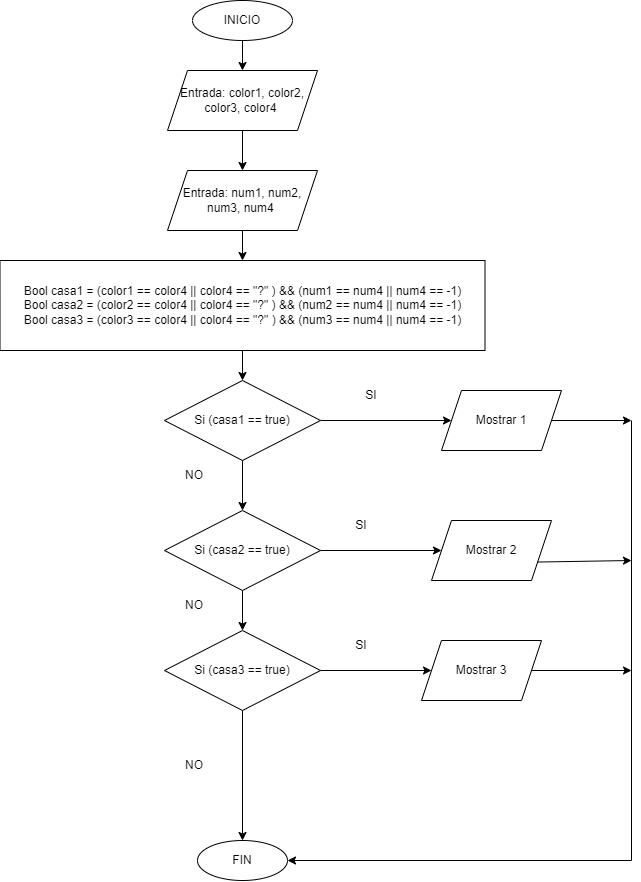

The diagram above was exported from draw.io. Its source (the exported page's mxGraphModel, read from the mxfile embedded in the PNG):
<mxGraphModel dx="1843" dy="796" grid="1" gridSize="10" guides="1" tooltips="1" connect="1" arrows="1" fold="1" page="1" pageScale="1" pageWidth="827" pageHeight="1169" math="0" shadow="0">
  <root>
    <mxCell id="WIyWlLk6GJQsqaUBKTNV-0" />
    <mxCell id="WIyWlLk6GJQsqaUBKTNV-1" parent="WIyWlLk6GJQsqaUBKTNV-0" />
    <mxCell id="0jo7xgzG1DkSvXHBVzWe-15" value="" style="edgeStyle=orthogonalEdgeStyle;rounded=0;orthogonalLoop=1;jettySize=auto;html=1;" edge="1" parent="WIyWlLk6GJQsqaUBKTNV-1" source="0jo7xgzG1DkSvXHBVzWe-0" target="0jo7xgzG1DkSvXHBVzWe-2">
      <mxGeometry relative="1" as="geometry" />
    </mxCell>
    <mxCell id="0jo7xgzG1DkSvXHBVzWe-0" value="INICIO" style="ellipse;whiteSpace=wrap;html=1;" vertex="1" parent="WIyWlLk6GJQsqaUBKTNV-1">
      <mxGeometry x="361" y="20" width="100" height="40" as="geometry" />
    </mxCell>
    <mxCell id="0jo7xgzG1DkSvXHBVzWe-1" value="FIN" style="ellipse;whiteSpace=wrap;html=1;" vertex="1" parent="WIyWlLk6GJQsqaUBKTNV-1">
      <mxGeometry x="366" y="860" width="90" height="40" as="geometry" />
    </mxCell>
    <mxCell id="0jo7xgzG1DkSvXHBVzWe-13" value="" style="edgeStyle=orthogonalEdgeStyle;rounded=0;orthogonalLoop=1;jettySize=auto;html=1;" edge="1" parent="WIyWlLk6GJQsqaUBKTNV-1" source="0jo7xgzG1DkSvXHBVzWe-2" target="0jo7xgzG1DkSvXHBVzWe-5">
      <mxGeometry relative="1" as="geometry" />
    </mxCell>
    <mxCell id="0jo7xgzG1DkSvXHBVzWe-2" value="Entrada: color1, color2, color3, color4&amp;nbsp;" style="shape=parallelogram;perimeter=parallelogramPerimeter;whiteSpace=wrap;html=1;fixedSize=1;" vertex="1" parent="WIyWlLk6GJQsqaUBKTNV-1">
      <mxGeometry x="336" y="90" width="150" height="60" as="geometry" />
    </mxCell>
    <mxCell id="0jo7xgzG1DkSvXHBVzWe-16" value="" style="edgeStyle=orthogonalEdgeStyle;rounded=0;orthogonalLoop=1;jettySize=auto;html=1;" edge="1" parent="WIyWlLk6GJQsqaUBKTNV-1" source="0jo7xgzG1DkSvXHBVzWe-4" target="0jo7xgzG1DkSvXHBVzWe-6">
      <mxGeometry relative="1" as="geometry" />
    </mxCell>
    <mxCell id="0jo7xgzG1DkSvXHBVzWe-4" value="Bool casa1 = (color1 == color4 || color4 == &quot;?&quot; ) &amp;amp;&amp;amp; (num1 == num4 || num4 == -1)&lt;br&gt;Bool casa2 = (color2 == color4 || color4 == &quot;?&quot; ) &amp;amp;&amp;amp; (num2 == num4 || num4 == -1)&lt;div&gt;Bool casa3 =&amp;nbsp;&lt;span style=&quot;background-color: initial;&quot;&gt;(color3 == color4 || color4 == &quot;?&quot; ) &amp;amp;&amp;amp; (num3 == num4 || num4 == -1)&lt;/span&gt;&lt;/div&gt;" style="rounded=0;whiteSpace=wrap;html=1;" vertex="1" parent="WIyWlLk6GJQsqaUBKTNV-1">
      <mxGeometry x="168.5" y="280" width="485" height="90" as="geometry" />
    </mxCell>
    <mxCell id="0jo7xgzG1DkSvXHBVzWe-14" value="" style="edgeStyle=orthogonalEdgeStyle;rounded=0;orthogonalLoop=1;jettySize=auto;html=1;" edge="1" parent="WIyWlLk6GJQsqaUBKTNV-1" source="0jo7xgzG1DkSvXHBVzWe-5" target="0jo7xgzG1DkSvXHBVzWe-4">
      <mxGeometry relative="1" as="geometry" />
    </mxCell>
    <mxCell id="0jo7xgzG1DkSvXHBVzWe-5" value="Entrada: num1, num2, num3, num4&amp;nbsp;" style="shape=parallelogram;perimeter=parallelogramPerimeter;whiteSpace=wrap;html=1;fixedSize=1;" vertex="1" parent="WIyWlLk6GJQsqaUBKTNV-1">
      <mxGeometry x="336" y="190" width="150" height="60" as="geometry" />
    </mxCell>
    <mxCell id="0jo7xgzG1DkSvXHBVzWe-17" value="" style="edgeStyle=orthogonalEdgeStyle;rounded=0;orthogonalLoop=1;jettySize=auto;html=1;" edge="1" parent="WIyWlLk6GJQsqaUBKTNV-1" source="0jo7xgzG1DkSvXHBVzWe-6" target="0jo7xgzG1DkSvXHBVzWe-7">
      <mxGeometry relative="1" as="geometry" />
    </mxCell>
    <mxCell id="0jo7xgzG1DkSvXHBVzWe-20" value="" style="edgeStyle=orthogonalEdgeStyle;rounded=0;orthogonalLoop=1;jettySize=auto;html=1;" edge="1" parent="WIyWlLk6GJQsqaUBKTNV-1" source="0jo7xgzG1DkSvXHBVzWe-6" target="0jo7xgzG1DkSvXHBVzWe-9">
      <mxGeometry relative="1" as="geometry" />
    </mxCell>
    <mxCell id="0jo7xgzG1DkSvXHBVzWe-6" value="Si (casa1 == true)" style="rhombus;whiteSpace=wrap;html=1;" vertex="1" parent="WIyWlLk6GJQsqaUBKTNV-1">
      <mxGeometry x="333" y="400" width="156" height="80" as="geometry" />
    </mxCell>
    <mxCell id="0jo7xgzG1DkSvXHBVzWe-18" value="" style="edgeStyle=orthogonalEdgeStyle;rounded=0;orthogonalLoop=1;jettySize=auto;html=1;" edge="1" parent="WIyWlLk6GJQsqaUBKTNV-1" source="0jo7xgzG1DkSvXHBVzWe-7" target="0jo7xgzG1DkSvXHBVzWe-8">
      <mxGeometry relative="1" as="geometry" />
    </mxCell>
    <mxCell id="0jo7xgzG1DkSvXHBVzWe-21" value="" style="edgeStyle=orthogonalEdgeStyle;rounded=0;orthogonalLoop=1;jettySize=auto;html=1;" edge="1" parent="WIyWlLk6GJQsqaUBKTNV-1" source="0jo7xgzG1DkSvXHBVzWe-7" target="0jo7xgzG1DkSvXHBVzWe-10">
      <mxGeometry relative="1" as="geometry" />
    </mxCell>
    <mxCell id="0jo7xgzG1DkSvXHBVzWe-7" value="Si (casa2 == true)" style="rhombus;whiteSpace=wrap;html=1;" vertex="1" parent="WIyWlLk6GJQsqaUBKTNV-1">
      <mxGeometry x="333" y="530" width="156" height="80" as="geometry" />
    </mxCell>
    <mxCell id="0jo7xgzG1DkSvXHBVzWe-19" value="" style="edgeStyle=orthogonalEdgeStyle;rounded=0;orthogonalLoop=1;jettySize=auto;html=1;" edge="1" parent="WIyWlLk6GJQsqaUBKTNV-1" source="0jo7xgzG1DkSvXHBVzWe-8" target="0jo7xgzG1DkSvXHBVzWe-1">
      <mxGeometry relative="1" as="geometry" />
    </mxCell>
    <mxCell id="0jo7xgzG1DkSvXHBVzWe-22" value="" style="edgeStyle=orthogonalEdgeStyle;rounded=0;orthogonalLoop=1;jettySize=auto;html=1;" edge="1" parent="WIyWlLk6GJQsqaUBKTNV-1" source="0jo7xgzG1DkSvXHBVzWe-8" target="0jo7xgzG1DkSvXHBVzWe-11">
      <mxGeometry relative="1" as="geometry" />
    </mxCell>
    <mxCell id="0jo7xgzG1DkSvXHBVzWe-8" value="Si (casa3 == true)" style="rhombus;whiteSpace=wrap;html=1;" vertex="1" parent="WIyWlLk6GJQsqaUBKTNV-1">
      <mxGeometry x="333" y="650" width="156" height="80" as="geometry" />
    </mxCell>
    <mxCell id="0jo7xgzG1DkSvXHBVzWe-9" value="Mostrar 1" style="shape=parallelogram;perimeter=parallelogramPerimeter;whiteSpace=wrap;html=1;fixedSize=1;" vertex="1" parent="WIyWlLk6GJQsqaUBKTNV-1">
      <mxGeometry x="610" y="410" width="120" height="60" as="geometry" />
    </mxCell>
    <mxCell id="0jo7xgzG1DkSvXHBVzWe-10" value="Mostrar 2" style="shape=parallelogram;perimeter=parallelogramPerimeter;whiteSpace=wrap;html=1;fixedSize=1;" vertex="1" parent="WIyWlLk6GJQsqaUBKTNV-1">
      <mxGeometry x="600" y="540" width="120" height="60" as="geometry" />
    </mxCell>
    <mxCell id="0jo7xgzG1DkSvXHBVzWe-11" value="Mostrar 3" style="shape=parallelogram;perimeter=parallelogramPerimeter;whiteSpace=wrap;html=1;fixedSize=1;" vertex="1" parent="WIyWlLk6GJQsqaUBKTNV-1">
      <mxGeometry x="590" y="660" width="120" height="60" as="geometry" />
    </mxCell>
    <mxCell id="0jo7xgzG1DkSvXHBVzWe-24" value="" style="endArrow=classic;html=1;rounded=0;exitX=1;exitY=0.5;exitDx=0;exitDy=0;" edge="1" parent="WIyWlLk6GJQsqaUBKTNV-1" source="0jo7xgzG1DkSvXHBVzWe-9">
      <mxGeometry width="50" height="50" relative="1" as="geometry">
        <mxPoint x="430" y="600" as="sourcePoint" />
        <mxPoint x="800" y="440" as="targetPoint" />
      </mxGeometry>
    </mxCell>
    <mxCell id="0jo7xgzG1DkSvXHBVzWe-25" value="" style="endArrow=classic;html=1;rounded=0;exitX=1;exitY=0.75;exitDx=0;exitDy=0;" edge="1" parent="WIyWlLk6GJQsqaUBKTNV-1" source="0jo7xgzG1DkSvXHBVzWe-10">
      <mxGeometry width="50" height="50" relative="1" as="geometry">
        <mxPoint x="860" y="590" as="sourcePoint" />
        <mxPoint x="800" y="580" as="targetPoint" />
      </mxGeometry>
    </mxCell>
    <mxCell id="0jo7xgzG1DkSvXHBVzWe-26" value="" style="endArrow=classic;html=1;rounded=0;exitX=1;exitY=0.5;exitDx=0;exitDy=0;" edge="1" parent="WIyWlLk6GJQsqaUBKTNV-1" source="0jo7xgzG1DkSvXHBVzWe-11">
      <mxGeometry width="50" height="50" relative="1" as="geometry">
        <mxPoint x="430" y="600" as="sourcePoint" />
        <mxPoint x="800" y="690" as="targetPoint" />
      </mxGeometry>
    </mxCell>
    <mxCell id="0jo7xgzG1DkSvXHBVzWe-27" value="" style="endArrow=none;html=1;rounded=0;" edge="1" parent="WIyWlLk6GJQsqaUBKTNV-1">
      <mxGeometry width="50" height="50" relative="1" as="geometry">
        <mxPoint x="800" y="880" as="sourcePoint" />
        <mxPoint x="800" y="440" as="targetPoint" />
      </mxGeometry>
    </mxCell>
    <mxCell id="0jo7xgzG1DkSvXHBVzWe-28" value="" style="endArrow=classic;html=1;rounded=0;entryX=1;entryY=0.5;entryDx=0;entryDy=0;" edge="1" parent="WIyWlLk6GJQsqaUBKTNV-1" target="0jo7xgzG1DkSvXHBVzWe-1">
      <mxGeometry width="50" height="50" relative="1" as="geometry">
        <mxPoint x="800" y="880" as="sourcePoint" />
        <mxPoint x="480" y="850" as="targetPoint" />
      </mxGeometry>
    </mxCell>
    <mxCell id="0jo7xgzG1DkSvXHBVzWe-29" value="NO" style="text;html=1;align=center;verticalAlign=middle;whiteSpace=wrap;rounded=0;" vertex="1" parent="WIyWlLk6GJQsqaUBKTNV-1">
      <mxGeometry x="333" y="480" width="60" height="30" as="geometry" />
    </mxCell>
    <mxCell id="0jo7xgzG1DkSvXHBVzWe-30" value="SI" style="text;html=1;align=center;verticalAlign=middle;whiteSpace=wrap;rounded=0;" vertex="1" parent="WIyWlLk6GJQsqaUBKTNV-1">
      <mxGeometry x="510" y="400" width="60" height="30" as="geometry" />
    </mxCell>
    <mxCell id="0jo7xgzG1DkSvXHBVzWe-31" value="SI" style="text;html=1;align=center;verticalAlign=middle;whiteSpace=wrap;rounded=0;" vertex="1" parent="WIyWlLk6GJQsqaUBKTNV-1">
      <mxGeometry x="500" y="530" width="60" height="30" as="geometry" />
    </mxCell>
    <mxCell id="0jo7xgzG1DkSvXHBVzWe-32" value="SI" style="text;html=1;align=center;verticalAlign=middle;whiteSpace=wrap;rounded=0;" vertex="1" parent="WIyWlLk6GJQsqaUBKTNV-1">
      <mxGeometry x="500" y="650" width="60" height="30" as="geometry" />
    </mxCell>
    <mxCell id="0jo7xgzG1DkSvXHBVzWe-33" value="NO" style="text;html=1;align=center;verticalAlign=middle;whiteSpace=wrap;rounded=0;" vertex="1" parent="WIyWlLk6GJQsqaUBKTNV-1">
      <mxGeometry x="333" y="610" width="60" height="30" as="geometry" />
    </mxCell>
    <mxCell id="0jo7xgzG1DkSvXHBVzWe-34" value="NO" style="text;html=1;align=center;verticalAlign=middle;whiteSpace=wrap;rounded=0;" vertex="1" parent="WIyWlLk6GJQsqaUBKTNV-1">
      <mxGeometry x="333" y="770" width="60" height="30" as="geometry" />
    </mxCell>
  </root>
</mxGraphModel>